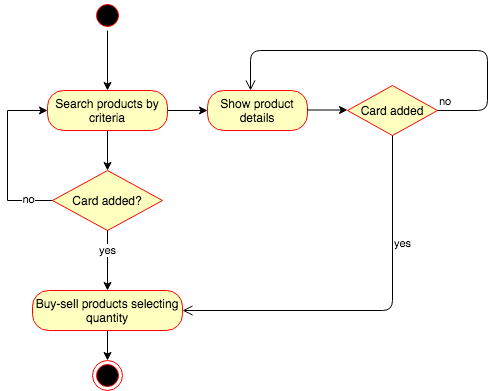

The diagram above was exported from draw.io. Its source (the exported page's mxGraphModel, read from the mxfile embedded in the PNG):
<mxGraphModel dx="786" dy="420" grid="1" gridSize="10" guides="1" tooltips="1" connect="1" arrows="1" fold="1" page="1" pageScale="1" pageWidth="850" pageHeight="1100" math="0" shadow="0">
  <root>
    <mxCell id="0" />
    <mxCell id="1" parent="0" />
    <mxCell id="3Sj0AJ9jFfCbMV7z22Ls-1" value="" style="edgeStyle=orthogonalEdgeStyle;rounded=0;orthogonalLoop=1;jettySize=auto;html=1;" edge="1" parent="1" source="3Sj0AJ9jFfCbMV7z22Ls-2" target="3Sj0AJ9jFfCbMV7z22Ls-4">
      <mxGeometry relative="1" as="geometry" />
    </mxCell>
    <mxCell id="3Sj0AJ9jFfCbMV7z22Ls-2" value="" style="ellipse;html=1;shape=startState;fillColor=#000000;strokeColor=#ff0000;" vertex="1" parent="1">
      <mxGeometry x="185" y="30" width="30" height="30" as="geometry" />
    </mxCell>
    <mxCell id="3Sj0AJ9jFfCbMV7z22Ls-3" value="" style="edgeStyle=orthogonalEdgeStyle;rounded=0;orthogonalLoop=1;jettySize=auto;html=1;" edge="1" parent="1" source="3Sj0AJ9jFfCbMV7z22Ls-4">
      <mxGeometry relative="1" as="geometry">
        <mxPoint x="200" y="200" as="targetPoint" />
      </mxGeometry>
    </mxCell>
    <mxCell id="3Sj0AJ9jFfCbMV7z22Ls-13" value="" style="edgeStyle=orthogonalEdgeStyle;rounded=0;orthogonalLoop=1;jettySize=auto;html=1;" edge="1" parent="1" source="3Sj0AJ9jFfCbMV7z22Ls-4">
      <mxGeometry relative="1" as="geometry">
        <mxPoint x="300" y="140" as="targetPoint" />
      </mxGeometry>
    </mxCell>
    <mxCell id="3Sj0AJ9jFfCbMV7z22Ls-4" value="Search products by criteria" style="rounded=1;whiteSpace=wrap;html=1;arcSize=40;fontColor=#000000;fillColor=#ffffc0;strokeColor=#ff0000;" vertex="1" parent="1">
      <mxGeometry x="140" y="120" width="120" height="40" as="geometry" />
    </mxCell>
    <mxCell id="3Sj0AJ9jFfCbMV7z22Ls-5" value="" style="edgeStyle=orthogonalEdgeStyle;rounded=0;orthogonalLoop=1;jettySize=auto;html=1;entryX=0.5;entryY=0;entryDx=0;entryDy=0;" edge="1" parent="1" source="3Sj0AJ9jFfCbMV7z22Ls-6" target="3Sj0AJ9jFfCbMV7z22Ls-11">
      <mxGeometry relative="1" as="geometry">
        <mxPoint x="200" y="440" as="targetPoint" />
      </mxGeometry>
    </mxCell>
    <mxCell id="3Sj0AJ9jFfCbMV7z22Ls-6" value="Buy-sell products&amp;nbsp;selecting quantity" style="rounded=1;whiteSpace=wrap;html=1;arcSize=40;fontColor=#000000;fillColor=#ffffc0;strokeColor=#ff0000;" vertex="1" parent="1">
      <mxGeometry x="125" y="320" width="150" height="40" as="geometry" />
    </mxCell>
    <mxCell id="3Sj0AJ9jFfCbMV7z22Ls-7" value="" style="edgeStyle=orthogonalEdgeStyle;rounded=0;orthogonalLoop=1;jettySize=auto;html=1;" edge="1" parent="1" source="3Sj0AJ9jFfCbMV7z22Ls-9">
      <mxGeometry relative="1" as="geometry">
        <mxPoint x="140" y="140" as="targetPoint" />
        <Array as="points">
          <mxPoint x="100" y="230" />
          <mxPoint x="100" y="140" />
        </Array>
      </mxGeometry>
    </mxCell>
    <mxCell id="3Sj0AJ9jFfCbMV7z22Ls-8" value="no" style="edgeLabel;html=1;align=center;verticalAlign=middle;resizable=0;points=[];" vertex="1" connectable="0" parent="3Sj0AJ9jFfCbMV7z22Ls-7">
      <mxGeometry x="-0.7091" y="-2" relative="1" as="geometry">
        <mxPoint as="offset" />
      </mxGeometry>
    </mxCell>
    <mxCell id="3Sj0AJ9jFfCbMV7z22Ls-9" value="Card added?" style="rhombus;whiteSpace=wrap;html=1;fillColor=#ffffc0;strokeColor=#ff0000;" vertex="1" parent="1">
      <mxGeometry x="145" y="200" width="110" height="60" as="geometry" />
    </mxCell>
    <mxCell id="3Sj0AJ9jFfCbMV7z22Ls-10" value="yes" style="edgeStyle=orthogonalEdgeStyle;rounded=0;orthogonalLoop=1;jettySize=auto;html=1;entryX=0.5;entryY=0;entryDx=0;entryDy=0;" edge="1" parent="1" target="3Sj0AJ9jFfCbMV7z22Ls-6">
      <mxGeometry x="-0.3333" relative="1" as="geometry">
        <mxPoint x="200" y="260" as="sourcePoint" />
        <mxPoint x="200" y="310" as="targetPoint" />
        <Array as="points" />
        <mxPoint as="offset" />
      </mxGeometry>
    </mxCell>
    <mxCell id="3Sj0AJ9jFfCbMV7z22Ls-11" value="" style="ellipse;html=1;shape=endState;fillColor=#000000;strokeColor=#ff0000;" vertex="1" parent="1">
      <mxGeometry x="185" y="390" width="30" height="30" as="geometry" />
    </mxCell>
    <mxCell id="3Sj0AJ9jFfCbMV7z22Ls-12" value="Show product details" style="rounded=1;whiteSpace=wrap;html=1;arcSize=40;fontColor=#000000;fillColor=#ffffc0;strokeColor=#ff0000;" vertex="1" parent="1">
      <mxGeometry x="300" y="120" width="100" height="40" as="geometry" />
    </mxCell>
    <mxCell id="3Sj0AJ9jFfCbMV7z22Ls-14" value="Card added" style="rhombus;whiteSpace=wrap;html=1;fillColor=#ffffc0;strokeColor=#ff0000;" vertex="1" parent="1">
      <mxGeometry x="440" y="115" width="90" height="50" as="geometry" />
    </mxCell>
    <mxCell id="3Sj0AJ9jFfCbMV7z22Ls-15" value="no" style="edgeStyle=orthogonalEdgeStyle;html=1;align=left;verticalAlign=bottom;endArrow=open;endSize=8;entryX=0.43;entryY=0;entryDx=0;entryDy=0;entryPerimeter=0;" edge="1" source="3Sj0AJ9jFfCbMV7z22Ls-14" parent="1" target="3Sj0AJ9jFfCbMV7z22Ls-12">
      <mxGeometry x="-1" relative="1" as="geometry">
        <mxPoint x="340" y="80" as="targetPoint" />
        <Array as="points">
          <mxPoint x="580" y="140" />
          <mxPoint x="580" y="80" />
          <mxPoint x="343" y="80" />
        </Array>
      </mxGeometry>
    </mxCell>
    <mxCell id="3Sj0AJ9jFfCbMV7z22Ls-16" value="yes" style="edgeStyle=orthogonalEdgeStyle;html=1;align=left;verticalAlign=top;endArrow=open;endSize=8;entryX=1;entryY=0.5;entryDx=0;entryDy=0;" edge="1" source="3Sj0AJ9jFfCbMV7z22Ls-14" parent="1" target="3Sj0AJ9jFfCbMV7z22Ls-6">
      <mxGeometry x="-0.5065" relative="1" as="geometry">
        <mxPoint x="280" y="340" as="targetPoint" />
        <Array as="points">
          <mxPoint x="485" y="340" />
        </Array>
        <mxPoint as="offset" />
      </mxGeometry>
    </mxCell>
    <mxCell id="3Sj0AJ9jFfCbMV7z22Ls-17" value="" style="edgeStyle=orthogonalEdgeStyle;rounded=0;orthogonalLoop=1;jettySize=auto;html=1;" edge="1" parent="1">
      <mxGeometry relative="1" as="geometry">
        <mxPoint x="400" y="139.5" as="sourcePoint" />
        <mxPoint x="440" y="139.5" as="targetPoint" />
      </mxGeometry>
    </mxCell>
  </root>
</mxGraphModel>